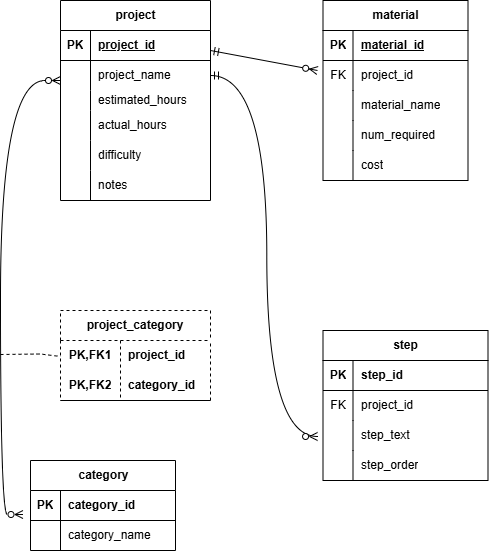

The diagram above was exported from draw.io. Its source (the exported page's mxGraphModel, read from the mxfile embedded in the PNG):
<mxGraphModel dx="880" dy="460" grid="1" gridSize="10" guides="1" tooltips="1" connect="1" arrows="1" fold="1" page="1" pageScale="1" pageWidth="850" pageHeight="1100" math="0" shadow="0">
  <root>
    <mxCell id="0" />
    <mxCell id="1" parent="0" />
    <mxCell id="FPQEf3U9XoT-Uue_0UdO-1" value="project" style="shape=table;startSize=30;container=1;collapsible=1;childLayout=tableLayout;fixedRows=1;rowLines=0;fontStyle=1;align=center;resizeLast=1;html=1;" vertex="1" parent="1">
      <mxGeometry x="180" y="80" width="150" height="200" as="geometry" />
    </mxCell>
    <mxCell id="FPQEf3U9XoT-Uue_0UdO-2" value="" style="shape=tableRow;horizontal=0;startSize=0;swimlaneHead=0;swimlaneBody=0;fillColor=none;collapsible=0;dropTarget=0;points=[[0,0.5],[1,0.5]];portConstraint=eastwest;top=0;left=0;right=0;bottom=1;" vertex="1" parent="FPQEf3U9XoT-Uue_0UdO-1">
      <mxGeometry y="30" width="150" height="30" as="geometry" />
    </mxCell>
    <mxCell id="FPQEf3U9XoT-Uue_0UdO-3" value="PK" style="shape=partialRectangle;connectable=0;fillColor=none;top=0;left=0;bottom=0;right=0;fontStyle=1;overflow=hidden;whiteSpace=wrap;html=1;" vertex="1" parent="FPQEf3U9XoT-Uue_0UdO-2">
      <mxGeometry width="30" height="30" as="geometry">
        <mxRectangle width="30" height="30" as="alternateBounds" />
      </mxGeometry>
    </mxCell>
    <mxCell id="FPQEf3U9XoT-Uue_0UdO-4" value="project_id" style="shape=partialRectangle;connectable=0;fillColor=none;top=0;left=0;bottom=0;right=0;align=left;spacingLeft=6;fontStyle=5;overflow=hidden;whiteSpace=wrap;html=1;" vertex="1" parent="FPQEf3U9XoT-Uue_0UdO-2">
      <mxGeometry x="30" width="120" height="30" as="geometry">
        <mxRectangle width="120" height="30" as="alternateBounds" />
      </mxGeometry>
    </mxCell>
    <mxCell id="FPQEf3U9XoT-Uue_0UdO-5" value="" style="shape=tableRow;horizontal=0;startSize=0;swimlaneHead=0;swimlaneBody=0;fillColor=none;collapsible=0;dropTarget=0;points=[[0,0.5],[1,0.5]];portConstraint=eastwest;top=0;left=0;right=0;bottom=0;" vertex="1" parent="FPQEf3U9XoT-Uue_0UdO-1">
      <mxGeometry y="60" width="150" height="30" as="geometry" />
    </mxCell>
    <mxCell id="FPQEf3U9XoT-Uue_0UdO-6" value="" style="shape=partialRectangle;connectable=0;fillColor=none;top=0;left=0;bottom=0;right=0;editable=1;overflow=hidden;whiteSpace=wrap;html=1;" vertex="1" parent="FPQEf3U9XoT-Uue_0UdO-5">
      <mxGeometry width="30" height="30" as="geometry">
        <mxRectangle width="30" height="30" as="alternateBounds" />
      </mxGeometry>
    </mxCell>
    <mxCell id="FPQEf3U9XoT-Uue_0UdO-7" value="project_name" style="shape=partialRectangle;connectable=0;fillColor=none;top=0;left=0;bottom=0;right=0;align=left;spacingLeft=6;overflow=hidden;whiteSpace=wrap;html=1;" vertex="1" parent="FPQEf3U9XoT-Uue_0UdO-5">
      <mxGeometry x="30" width="120" height="30" as="geometry">
        <mxRectangle width="120" height="30" as="alternateBounds" />
      </mxGeometry>
    </mxCell>
    <mxCell id="FPQEf3U9XoT-Uue_0UdO-8" value="" style="shape=tableRow;horizontal=0;startSize=0;swimlaneHead=0;swimlaneBody=0;fillColor=none;collapsible=0;dropTarget=0;points=[[0,0.5],[1,0.5]];portConstraint=eastwest;top=0;left=0;right=0;bottom=0;" vertex="1" parent="FPQEf3U9XoT-Uue_0UdO-1">
      <mxGeometry y="90" width="150" height="20" as="geometry" />
    </mxCell>
    <mxCell id="FPQEf3U9XoT-Uue_0UdO-9" value="" style="shape=partialRectangle;connectable=0;fillColor=none;top=0;left=0;bottom=0;right=0;editable=1;overflow=hidden;whiteSpace=wrap;html=1;" vertex="1" parent="FPQEf3U9XoT-Uue_0UdO-8">
      <mxGeometry width="30" height="20" as="geometry">
        <mxRectangle width="30" height="20" as="alternateBounds" />
      </mxGeometry>
    </mxCell>
    <mxCell id="FPQEf3U9XoT-Uue_0UdO-10" value="estimated_hours" style="shape=partialRectangle;connectable=0;fillColor=none;top=0;left=0;bottom=0;right=0;align=left;spacingLeft=6;overflow=hidden;whiteSpace=wrap;html=1;" vertex="1" parent="FPQEf3U9XoT-Uue_0UdO-8">
      <mxGeometry x="30" width="120" height="20" as="geometry">
        <mxRectangle width="120" height="20" as="alternateBounds" />
      </mxGeometry>
    </mxCell>
    <mxCell id="FPQEf3U9XoT-Uue_0UdO-110" value="" style="shape=tableRow;horizontal=0;startSize=0;swimlaneHead=0;swimlaneBody=0;fillColor=none;collapsible=0;dropTarget=0;points=[[0,0.5],[1,0.5]];portConstraint=eastwest;top=0;left=0;right=0;bottom=0;" vertex="1" parent="FPQEf3U9XoT-Uue_0UdO-1">
      <mxGeometry y="110" width="150" height="30" as="geometry" />
    </mxCell>
    <mxCell id="FPQEf3U9XoT-Uue_0UdO-111" value="" style="shape=partialRectangle;connectable=0;fillColor=none;top=0;left=0;bottom=0;right=0;editable=1;overflow=hidden;whiteSpace=wrap;html=1;" vertex="1" parent="FPQEf3U9XoT-Uue_0UdO-110">
      <mxGeometry width="30" height="30" as="geometry">
        <mxRectangle width="30" height="30" as="alternateBounds" />
      </mxGeometry>
    </mxCell>
    <mxCell id="FPQEf3U9XoT-Uue_0UdO-112" value="actual_hours" style="shape=partialRectangle;connectable=0;fillColor=none;top=0;left=0;bottom=0;right=0;align=left;spacingLeft=6;overflow=hidden;whiteSpace=wrap;html=1;" vertex="1" parent="FPQEf3U9XoT-Uue_0UdO-110">
      <mxGeometry x="30" width="120" height="30" as="geometry">
        <mxRectangle width="120" height="30" as="alternateBounds" />
      </mxGeometry>
    </mxCell>
    <mxCell id="FPQEf3U9XoT-Uue_0UdO-11" value="" style="shape=tableRow;horizontal=0;startSize=0;swimlaneHead=0;swimlaneBody=0;fillColor=none;collapsible=0;dropTarget=0;points=[[0,0.5],[1,0.5]];portConstraint=eastwest;top=0;left=0;right=0;bottom=0;" vertex="1" parent="FPQEf3U9XoT-Uue_0UdO-1">
      <mxGeometry y="140" width="150" height="30" as="geometry" />
    </mxCell>
    <mxCell id="FPQEf3U9XoT-Uue_0UdO-12" value="" style="shape=partialRectangle;connectable=0;fillColor=none;top=0;left=0;bottom=0;right=0;editable=1;overflow=hidden;whiteSpace=wrap;html=1;" vertex="1" parent="FPQEf3U9XoT-Uue_0UdO-11">
      <mxGeometry width="30" height="30" as="geometry">
        <mxRectangle width="30" height="30" as="alternateBounds" />
      </mxGeometry>
    </mxCell>
    <mxCell id="FPQEf3U9XoT-Uue_0UdO-13" value="difficulty" style="shape=partialRectangle;connectable=0;fillColor=none;top=0;left=0;bottom=0;right=0;align=left;spacingLeft=6;overflow=hidden;whiteSpace=wrap;html=1;" vertex="1" parent="FPQEf3U9XoT-Uue_0UdO-11">
      <mxGeometry x="30" width="120" height="30" as="geometry">
        <mxRectangle width="120" height="30" as="alternateBounds" />
      </mxGeometry>
    </mxCell>
    <mxCell id="FPQEf3U9XoT-Uue_0UdO-20" style="shape=tableRow;horizontal=0;startSize=0;swimlaneHead=0;swimlaneBody=0;fillColor=none;collapsible=0;dropTarget=0;points=[[0,0.5],[1,0.5]];portConstraint=eastwest;top=0;left=0;right=0;bottom=0;" vertex="1" parent="FPQEf3U9XoT-Uue_0UdO-1">
      <mxGeometry y="170" width="150" height="30" as="geometry" />
    </mxCell>
    <mxCell id="FPQEf3U9XoT-Uue_0UdO-21" style="shape=partialRectangle;connectable=0;fillColor=none;top=0;left=0;bottom=0;right=0;editable=1;overflow=hidden;whiteSpace=wrap;html=1;" vertex="1" parent="FPQEf3U9XoT-Uue_0UdO-20">
      <mxGeometry width="30" height="30" as="geometry">
        <mxRectangle width="30" height="30" as="alternateBounds" />
      </mxGeometry>
    </mxCell>
    <mxCell id="FPQEf3U9XoT-Uue_0UdO-22" value="notes" style="shape=partialRectangle;connectable=0;fillColor=none;top=0;left=0;bottom=0;right=0;align=left;spacingLeft=6;overflow=hidden;whiteSpace=wrap;html=1;" vertex="1" parent="FPQEf3U9XoT-Uue_0UdO-20">
      <mxGeometry x="30" width="120" height="30" as="geometry">
        <mxRectangle width="120" height="30" as="alternateBounds" />
      </mxGeometry>
    </mxCell>
    <mxCell id="FPQEf3U9XoT-Uue_0UdO-23" value="material" style="shape=table;startSize=30;container=1;collapsible=1;childLayout=tableLayout;fixedRows=1;rowLines=0;fontStyle=1;align=center;resizeLast=1;html=1;" vertex="1" parent="1">
      <mxGeometry x="442.5" y="80" width="145" height="180" as="geometry" />
    </mxCell>
    <mxCell id="FPQEf3U9XoT-Uue_0UdO-24" value="" style="shape=tableRow;horizontal=0;startSize=0;swimlaneHead=0;swimlaneBody=0;fillColor=none;collapsible=0;dropTarget=0;points=[[0,0.5],[1,0.5]];portConstraint=eastwest;top=0;left=0;right=0;bottom=1;" vertex="1" parent="FPQEf3U9XoT-Uue_0UdO-23">
      <mxGeometry y="30" width="145" height="30" as="geometry" />
    </mxCell>
    <mxCell id="FPQEf3U9XoT-Uue_0UdO-25" value="PK" style="shape=partialRectangle;connectable=0;fillColor=none;top=0;left=0;bottom=0;right=0;fontStyle=1;overflow=hidden;whiteSpace=wrap;html=1;" vertex="1" parent="FPQEf3U9XoT-Uue_0UdO-24">
      <mxGeometry width="30" height="30" as="geometry">
        <mxRectangle width="30" height="30" as="alternateBounds" />
      </mxGeometry>
    </mxCell>
    <mxCell id="FPQEf3U9XoT-Uue_0UdO-26" value="material_id" style="shape=partialRectangle;connectable=0;fillColor=none;top=0;left=0;bottom=0;right=0;align=left;spacingLeft=6;fontStyle=5;overflow=hidden;whiteSpace=wrap;html=1;" vertex="1" parent="FPQEf3U9XoT-Uue_0UdO-24">
      <mxGeometry x="30" width="115" height="30" as="geometry">
        <mxRectangle width="115" height="30" as="alternateBounds" />
      </mxGeometry>
    </mxCell>
    <mxCell id="FPQEf3U9XoT-Uue_0UdO-27" value="" style="shape=tableRow;horizontal=0;startSize=0;swimlaneHead=0;swimlaneBody=0;fillColor=none;collapsible=0;dropTarget=0;points=[[0,0.5],[1,0.5]];portConstraint=eastwest;top=0;left=0;right=0;bottom=0;" vertex="1" parent="FPQEf3U9XoT-Uue_0UdO-23">
      <mxGeometry y="60" width="145" height="30" as="geometry" />
    </mxCell>
    <mxCell id="FPQEf3U9XoT-Uue_0UdO-28" value="FK" style="shape=partialRectangle;connectable=0;fillColor=none;top=0;left=0;bottom=0;right=0;editable=1;overflow=hidden;whiteSpace=wrap;html=1;" vertex="1" parent="FPQEf3U9XoT-Uue_0UdO-27">
      <mxGeometry width="30" height="30" as="geometry">
        <mxRectangle width="30" height="30" as="alternateBounds" />
      </mxGeometry>
    </mxCell>
    <mxCell id="FPQEf3U9XoT-Uue_0UdO-29" value="project_id" style="shape=partialRectangle;connectable=0;fillColor=none;top=0;left=0;bottom=0;right=0;align=left;spacingLeft=6;overflow=hidden;whiteSpace=wrap;html=1;" vertex="1" parent="FPQEf3U9XoT-Uue_0UdO-27">
      <mxGeometry x="30" width="115" height="30" as="geometry">
        <mxRectangle width="115" height="30" as="alternateBounds" />
      </mxGeometry>
    </mxCell>
    <mxCell id="FPQEf3U9XoT-Uue_0UdO-30" value="" style="shape=tableRow;horizontal=0;startSize=0;swimlaneHead=0;swimlaneBody=0;fillColor=none;collapsible=0;dropTarget=0;points=[[0,0.5],[1,0.5]];portConstraint=eastwest;top=0;left=0;right=0;bottom=0;" vertex="1" parent="FPQEf3U9XoT-Uue_0UdO-23">
      <mxGeometry y="90" width="145" height="30" as="geometry" />
    </mxCell>
    <mxCell id="FPQEf3U9XoT-Uue_0UdO-31" value="" style="shape=partialRectangle;connectable=0;fillColor=none;top=0;left=0;bottom=0;right=0;editable=1;overflow=hidden;whiteSpace=wrap;html=1;" vertex="1" parent="FPQEf3U9XoT-Uue_0UdO-30">
      <mxGeometry width="30" height="30" as="geometry">
        <mxRectangle width="30" height="30" as="alternateBounds" />
      </mxGeometry>
    </mxCell>
    <mxCell id="FPQEf3U9XoT-Uue_0UdO-32" value="material_name" style="shape=partialRectangle;connectable=0;fillColor=none;top=0;left=0;bottom=0;right=0;align=left;spacingLeft=6;overflow=hidden;whiteSpace=wrap;html=1;" vertex="1" parent="FPQEf3U9XoT-Uue_0UdO-30">
      <mxGeometry x="30" width="115" height="30" as="geometry">
        <mxRectangle width="115" height="30" as="alternateBounds" />
      </mxGeometry>
    </mxCell>
    <mxCell id="FPQEf3U9XoT-Uue_0UdO-33" value="" style="shape=tableRow;horizontal=0;startSize=0;swimlaneHead=0;swimlaneBody=0;fillColor=none;collapsible=0;dropTarget=0;points=[[0,0.5],[1,0.5]];portConstraint=eastwest;top=0;left=0;right=0;bottom=0;" vertex="1" parent="FPQEf3U9XoT-Uue_0UdO-23">
      <mxGeometry y="120" width="145" height="30" as="geometry" />
    </mxCell>
    <mxCell id="FPQEf3U9XoT-Uue_0UdO-34" value="" style="shape=partialRectangle;connectable=0;fillColor=none;top=0;left=0;bottom=0;right=0;editable=1;overflow=hidden;whiteSpace=wrap;html=1;" vertex="1" parent="FPQEf3U9XoT-Uue_0UdO-33">
      <mxGeometry width="30" height="30" as="geometry">
        <mxRectangle width="30" height="30" as="alternateBounds" />
      </mxGeometry>
    </mxCell>
    <mxCell id="FPQEf3U9XoT-Uue_0UdO-35" value="num_required" style="shape=partialRectangle;connectable=0;fillColor=none;top=0;left=0;bottom=0;right=0;align=left;spacingLeft=6;overflow=hidden;whiteSpace=wrap;html=1;" vertex="1" parent="FPQEf3U9XoT-Uue_0UdO-33">
      <mxGeometry x="30" width="115" height="30" as="geometry">
        <mxRectangle width="115" height="30" as="alternateBounds" />
      </mxGeometry>
    </mxCell>
    <mxCell id="FPQEf3U9XoT-Uue_0UdO-43" style="shape=tableRow;horizontal=0;startSize=0;swimlaneHead=0;swimlaneBody=0;fillColor=none;collapsible=0;dropTarget=0;points=[[0,0.5],[1,0.5]];portConstraint=eastwest;top=0;left=0;right=0;bottom=0;" vertex="1" parent="FPQEf3U9XoT-Uue_0UdO-23">
      <mxGeometry y="150" width="145" height="30" as="geometry" />
    </mxCell>
    <mxCell id="FPQEf3U9XoT-Uue_0UdO-44" style="shape=partialRectangle;connectable=0;fillColor=none;top=0;left=0;bottom=0;right=0;editable=1;overflow=hidden;whiteSpace=wrap;html=1;" vertex="1" parent="FPQEf3U9XoT-Uue_0UdO-43">
      <mxGeometry width="30" height="30" as="geometry">
        <mxRectangle width="30" height="30" as="alternateBounds" />
      </mxGeometry>
    </mxCell>
    <mxCell id="FPQEf3U9XoT-Uue_0UdO-45" value="cost" style="shape=partialRectangle;connectable=0;fillColor=none;top=0;left=0;bottom=0;right=0;align=left;spacingLeft=6;overflow=hidden;whiteSpace=wrap;html=1;" vertex="1" parent="FPQEf3U9XoT-Uue_0UdO-43">
      <mxGeometry x="30" width="115" height="30" as="geometry">
        <mxRectangle width="115" height="30" as="alternateBounds" />
      </mxGeometry>
    </mxCell>
    <mxCell id="FPQEf3U9XoT-Uue_0UdO-59" value="step" style="shape=table;startSize=30;container=1;collapsible=1;childLayout=tableLayout;fixedRows=1;rowLines=0;fontStyle=1;align=center;resizeLast=1;html=1;" vertex="1" parent="1">
      <mxGeometry x="442.5" y="410" width="165" height="150" as="geometry" />
    </mxCell>
    <mxCell id="FPQEf3U9XoT-Uue_0UdO-60" value="" style="shape=tableRow;horizontal=0;startSize=0;swimlaneHead=0;swimlaneBody=0;fillColor=none;collapsible=0;dropTarget=0;points=[[0,0.5],[1,0.5]];portConstraint=eastwest;top=0;left=0;right=0;bottom=1;" vertex="1" parent="FPQEf3U9XoT-Uue_0UdO-59">
      <mxGeometry y="30" width="165" height="30" as="geometry" />
    </mxCell>
    <mxCell id="FPQEf3U9XoT-Uue_0UdO-61" value="PK" style="shape=partialRectangle;connectable=0;fillColor=none;top=0;left=0;bottom=0;right=0;fontStyle=1;overflow=hidden;whiteSpace=wrap;html=1;" vertex="1" parent="FPQEf3U9XoT-Uue_0UdO-60">
      <mxGeometry width="30" height="30" as="geometry">
        <mxRectangle width="30" height="30" as="alternateBounds" />
      </mxGeometry>
    </mxCell>
    <mxCell id="FPQEf3U9XoT-Uue_0UdO-62" value="step_id" style="shape=partialRectangle;connectable=0;fillColor=none;top=0;left=0;bottom=0;right=0;align=left;spacingLeft=6;fontStyle=1;overflow=hidden;whiteSpace=wrap;html=1;" vertex="1" parent="FPQEf3U9XoT-Uue_0UdO-60">
      <mxGeometry x="30" width="135" height="30" as="geometry">
        <mxRectangle width="135" height="30" as="alternateBounds" />
      </mxGeometry>
    </mxCell>
    <mxCell id="FPQEf3U9XoT-Uue_0UdO-63" value="" style="shape=tableRow;horizontal=0;startSize=0;swimlaneHead=0;swimlaneBody=0;fillColor=none;collapsible=0;dropTarget=0;points=[[0,0.5],[1,0.5]];portConstraint=eastwest;top=0;left=0;right=0;bottom=0;" vertex="1" parent="FPQEf3U9XoT-Uue_0UdO-59">
      <mxGeometry y="60" width="165" height="30" as="geometry" />
    </mxCell>
    <mxCell id="FPQEf3U9XoT-Uue_0UdO-64" value="FK" style="shape=partialRectangle;connectable=0;fillColor=none;top=0;left=0;bottom=0;right=0;editable=1;overflow=hidden;whiteSpace=wrap;html=1;" vertex="1" parent="FPQEf3U9XoT-Uue_0UdO-63">
      <mxGeometry width="30" height="30" as="geometry">
        <mxRectangle width="30" height="30" as="alternateBounds" />
      </mxGeometry>
    </mxCell>
    <mxCell id="FPQEf3U9XoT-Uue_0UdO-65" value="project_id" style="shape=partialRectangle;connectable=0;fillColor=none;top=0;left=0;bottom=0;right=0;align=left;spacingLeft=6;overflow=hidden;whiteSpace=wrap;html=1;" vertex="1" parent="FPQEf3U9XoT-Uue_0UdO-63">
      <mxGeometry x="30" width="135" height="30" as="geometry">
        <mxRectangle width="135" height="30" as="alternateBounds" />
      </mxGeometry>
    </mxCell>
    <mxCell id="FPQEf3U9XoT-Uue_0UdO-66" value="" style="shape=tableRow;horizontal=0;startSize=0;swimlaneHead=0;swimlaneBody=0;fillColor=none;collapsible=0;dropTarget=0;points=[[0,0.5],[1,0.5]];portConstraint=eastwest;top=0;left=0;right=0;bottom=0;" vertex="1" parent="FPQEf3U9XoT-Uue_0UdO-59">
      <mxGeometry y="90" width="165" height="30" as="geometry" />
    </mxCell>
    <mxCell id="FPQEf3U9XoT-Uue_0UdO-67" value="" style="shape=partialRectangle;connectable=0;fillColor=none;top=0;left=0;bottom=0;right=0;editable=1;overflow=hidden;whiteSpace=wrap;html=1;" vertex="1" parent="FPQEf3U9XoT-Uue_0UdO-66">
      <mxGeometry width="30" height="30" as="geometry">
        <mxRectangle width="30" height="30" as="alternateBounds" />
      </mxGeometry>
    </mxCell>
    <mxCell id="FPQEf3U9XoT-Uue_0UdO-68" value="step_text" style="shape=partialRectangle;connectable=0;fillColor=none;top=0;left=0;bottom=0;right=0;align=left;spacingLeft=6;overflow=hidden;whiteSpace=wrap;html=1;" vertex="1" parent="FPQEf3U9XoT-Uue_0UdO-66">
      <mxGeometry x="30" width="135" height="30" as="geometry">
        <mxRectangle width="135" height="30" as="alternateBounds" />
      </mxGeometry>
    </mxCell>
    <mxCell id="FPQEf3U9XoT-Uue_0UdO-69" value="" style="shape=tableRow;horizontal=0;startSize=0;swimlaneHead=0;swimlaneBody=0;fillColor=none;collapsible=0;dropTarget=0;points=[[0,0.5],[1,0.5]];portConstraint=eastwest;top=0;left=0;right=0;bottom=0;" vertex="1" parent="FPQEf3U9XoT-Uue_0UdO-59">
      <mxGeometry y="120" width="165" height="30" as="geometry" />
    </mxCell>
    <mxCell id="FPQEf3U9XoT-Uue_0UdO-70" value="" style="shape=partialRectangle;connectable=0;fillColor=none;top=0;left=0;bottom=0;right=0;editable=1;overflow=hidden;whiteSpace=wrap;html=1;" vertex="1" parent="FPQEf3U9XoT-Uue_0UdO-69">
      <mxGeometry width="30" height="30" as="geometry">
        <mxRectangle width="30" height="30" as="alternateBounds" />
      </mxGeometry>
    </mxCell>
    <mxCell id="FPQEf3U9XoT-Uue_0UdO-71" value="step_order" style="shape=partialRectangle;connectable=0;fillColor=none;top=0;left=0;bottom=0;right=0;align=left;spacingLeft=6;overflow=hidden;whiteSpace=wrap;html=1;" vertex="1" parent="FPQEf3U9XoT-Uue_0UdO-69">
      <mxGeometry x="30" width="135" height="30" as="geometry">
        <mxRectangle width="135" height="30" as="alternateBounds" />
      </mxGeometry>
    </mxCell>
    <mxCell id="FPQEf3U9XoT-Uue_0UdO-72" value="category" style="shape=table;startSize=30;container=1;collapsible=1;childLayout=tableLayout;fixedRows=1;rowLines=0;fontStyle=1;align=center;resizeLast=1;html=1;" vertex="1" parent="1">
      <mxGeometry x="150" y="540" width="145" height="90" as="geometry" />
    </mxCell>
    <mxCell id="FPQEf3U9XoT-Uue_0UdO-73" value="" style="shape=tableRow;horizontal=0;startSize=0;swimlaneHead=0;swimlaneBody=0;fillColor=none;collapsible=0;dropTarget=0;points=[[0,0.5],[1,0.5]];portConstraint=eastwest;top=0;left=0;right=0;bottom=1;" vertex="1" parent="FPQEf3U9XoT-Uue_0UdO-72">
      <mxGeometry y="30" width="145" height="30" as="geometry" />
    </mxCell>
    <mxCell id="FPQEf3U9XoT-Uue_0UdO-74" value="PK" style="shape=partialRectangle;connectable=0;fillColor=none;top=0;left=0;bottom=0;right=0;fontStyle=1;overflow=hidden;whiteSpace=wrap;html=1;" vertex="1" parent="FPQEf3U9XoT-Uue_0UdO-73">
      <mxGeometry width="30" height="30" as="geometry">
        <mxRectangle width="30" height="30" as="alternateBounds" />
      </mxGeometry>
    </mxCell>
    <mxCell id="FPQEf3U9XoT-Uue_0UdO-75" value="category_id" style="shape=partialRectangle;connectable=0;fillColor=none;top=0;left=0;bottom=0;right=0;align=left;spacingLeft=6;fontStyle=1;overflow=hidden;whiteSpace=wrap;html=1;" vertex="1" parent="FPQEf3U9XoT-Uue_0UdO-73">
      <mxGeometry x="30" width="115" height="30" as="geometry">
        <mxRectangle width="115" height="30" as="alternateBounds" />
      </mxGeometry>
    </mxCell>
    <mxCell id="FPQEf3U9XoT-Uue_0UdO-76" value="" style="shape=tableRow;horizontal=0;startSize=0;swimlaneHead=0;swimlaneBody=0;fillColor=none;collapsible=0;dropTarget=0;points=[[0,0.5],[1,0.5]];portConstraint=eastwest;top=0;left=0;right=0;bottom=0;" vertex="1" parent="FPQEf3U9XoT-Uue_0UdO-72">
      <mxGeometry y="60" width="145" height="30" as="geometry" />
    </mxCell>
    <mxCell id="FPQEf3U9XoT-Uue_0UdO-77" value="" style="shape=partialRectangle;connectable=0;fillColor=none;top=0;left=0;bottom=0;right=0;editable=1;overflow=hidden;whiteSpace=wrap;html=1;" vertex="1" parent="FPQEf3U9XoT-Uue_0UdO-76">
      <mxGeometry width="30" height="30" as="geometry">
        <mxRectangle width="30" height="30" as="alternateBounds" />
      </mxGeometry>
    </mxCell>
    <mxCell id="FPQEf3U9XoT-Uue_0UdO-78" value="category_name" style="shape=partialRectangle;connectable=0;fillColor=none;top=0;left=0;bottom=0;right=0;align=left;spacingLeft=6;overflow=hidden;whiteSpace=wrap;html=1;" vertex="1" parent="FPQEf3U9XoT-Uue_0UdO-76">
      <mxGeometry x="30" width="115" height="30" as="geometry">
        <mxRectangle width="115" height="30" as="alternateBounds" />
      </mxGeometry>
    </mxCell>
    <mxCell id="FPQEf3U9XoT-Uue_0UdO-85" value="project_category" style="shape=table;startSize=30;container=1;collapsible=1;childLayout=tableLayout;fixedRows=1;rowLines=0;fontStyle=1;align=center;resizeLast=1;html=1;whiteSpace=wrap;dashed=1;" vertex="1" parent="1">
      <mxGeometry x="180" y="390" width="150" height="90" as="geometry" />
    </mxCell>
    <mxCell id="FPQEf3U9XoT-Uue_0UdO-86" value="" style="shape=tableRow;horizontal=0;startSize=0;swimlaneHead=0;swimlaneBody=0;fillColor=none;collapsible=0;dropTarget=0;points=[[0,0.5],[1,0.5]];portConstraint=eastwest;top=0;left=0;right=0;bottom=0;html=1;" vertex="1" parent="FPQEf3U9XoT-Uue_0UdO-85">
      <mxGeometry y="30" width="150" height="30" as="geometry" />
    </mxCell>
    <mxCell id="FPQEf3U9XoT-Uue_0UdO-87" value="PK,FK1" style="shape=partialRectangle;connectable=0;fillColor=none;top=0;left=0;bottom=0;right=0;fontStyle=1;overflow=hidden;html=1;whiteSpace=wrap;" vertex="1" parent="FPQEf3U9XoT-Uue_0UdO-86">
      <mxGeometry width="60" height="30" as="geometry">
        <mxRectangle width="60" height="30" as="alternateBounds" />
      </mxGeometry>
    </mxCell>
    <mxCell id="FPQEf3U9XoT-Uue_0UdO-88" value="project_id" style="shape=partialRectangle;connectable=0;fillColor=none;top=0;left=0;bottom=0;right=0;align=left;spacingLeft=6;fontStyle=1;overflow=hidden;html=1;whiteSpace=wrap;strokeColor=default;" vertex="1" parent="FPQEf3U9XoT-Uue_0UdO-86">
      <mxGeometry x="60" width="90" height="30" as="geometry">
        <mxRectangle width="90" height="30" as="alternateBounds" />
      </mxGeometry>
    </mxCell>
    <mxCell id="FPQEf3U9XoT-Uue_0UdO-89" value="" style="shape=tableRow;horizontal=0;startSize=0;swimlaneHead=0;swimlaneBody=0;fillColor=none;collapsible=0;dropTarget=0;points=[[0,0.5],[1,0.5]];portConstraint=eastwest;top=0;left=0;right=0;bottom=1;html=1;" vertex="1" parent="FPQEf3U9XoT-Uue_0UdO-85">
      <mxGeometry y="60" width="150" height="30" as="geometry" />
    </mxCell>
    <mxCell id="FPQEf3U9XoT-Uue_0UdO-90" value="PK,FK2" style="shape=partialRectangle;connectable=0;fillColor=none;top=0;left=0;bottom=0;right=0;fontStyle=1;overflow=hidden;html=1;whiteSpace=wrap;" vertex="1" parent="FPQEf3U9XoT-Uue_0UdO-89">
      <mxGeometry width="60" height="30" as="geometry">
        <mxRectangle width="60" height="30" as="alternateBounds" />
      </mxGeometry>
    </mxCell>
    <mxCell id="FPQEf3U9XoT-Uue_0UdO-91" value="category_id" style="shape=partialRectangle;connectable=0;fillColor=none;top=0;left=0;bottom=0;right=0;align=left;spacingLeft=6;fontStyle=1;overflow=hidden;html=1;whiteSpace=wrap;" vertex="1" parent="FPQEf3U9XoT-Uue_0UdO-89">
      <mxGeometry x="60" width="90" height="30" as="geometry">
        <mxRectangle width="90" height="30" as="alternateBounds" />
      </mxGeometry>
    </mxCell>
    <mxCell id="FPQEf3U9XoT-Uue_0UdO-105" value="" style="fontSize=12;html=1;endArrow=ERzeroToMany;endFill=0;rounded=0;exitX=0;exitY=0.5;exitDx=0;exitDy=0;edgeStyle=orthogonalEdgeStyle;curved=1;startArrow=ERzeroToMany;startFill=0;" edge="1" parent="1">
      <mxGeometry width="100" height="100" relative="1" as="geometry">
        <mxPoint x="142.5" y="594.01" as="sourcePoint" />
        <mxPoint x="180" y="160" as="targetPoint" />
        <Array as="points">
          <mxPoint x="120" y="594" />
          <mxPoint x="120" y="160" />
        </Array>
      </mxGeometry>
    </mxCell>
    <mxCell id="FPQEf3U9XoT-Uue_0UdO-106" value="" style="endArrow=none;html=1;rounded=0;entryX=0;entryY=0.5;entryDx=0;entryDy=0;dashed=1;" edge="1" parent="1">
      <mxGeometry relative="1" as="geometry">
        <mxPoint x="120" y="434" as="sourcePoint" />
        <mxPoint x="180" y="436" as="targetPoint" />
        <Array as="points">
          <mxPoint x="160" y="433.5" />
        </Array>
      </mxGeometry>
    </mxCell>
    <mxCell id="FPQEf3U9XoT-Uue_0UdO-107" value="" style="fontSize=12;html=1;endArrow=ERzeroToMany;endFill=1;rounded=0;entryX=-0.038;entryY=0.333;entryDx=0;entryDy=0;entryPerimeter=0;startArrow=ERmandOne;startFill=0;" edge="1" parent="1" target="FPQEf3U9XoT-Uue_0UdO-27">
      <mxGeometry width="100" height="100" relative="1" as="geometry">
        <mxPoint x="330" y="130" as="sourcePoint" />
        <mxPoint x="430" y="30" as="targetPoint" />
      </mxGeometry>
    </mxCell>
    <mxCell id="FPQEf3U9XoT-Uue_0UdO-108" value="" style="fontSize=12;html=1;endArrow=ERzeroToMany;endFill=1;rounded=0;startArrow=ERmandOne;startFill=0;edgeStyle=orthogonalEdgeStyle;curved=1;exitX=1;exitY=0.5;exitDx=0;exitDy=0;entryX=-0.033;entryY=0.533;entryDx=0;entryDy=0;entryPerimeter=0;" edge="1" parent="1" source="FPQEf3U9XoT-Uue_0UdO-5" target="FPQEf3U9XoT-Uue_0UdO-66">
      <mxGeometry width="100" height="100" relative="1" as="geometry">
        <mxPoint x="310" y="59.99999999999999" as="sourcePoint" />
        <mxPoint x="422.5" y="513.99" as="targetPoint" />
      </mxGeometry>
    </mxCell>
  </root>
</mxGraphModel>